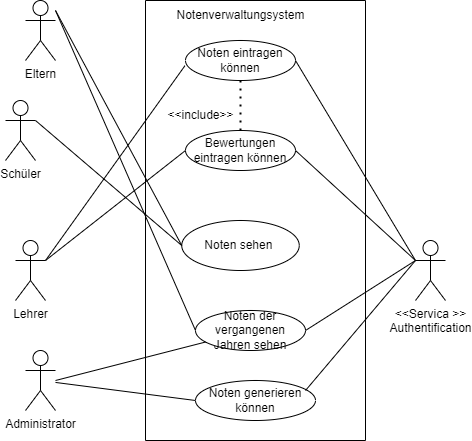

The diagram above was exported from draw.io. Its source (the exported page's mxGraphModel, read from the mxfile embedded in the PNG):
<mxGraphModel dx="853" dy="499" grid="1" gridSize="10" guides="1" tooltips="1" connect="1" arrows="1" fold="1" page="1" pageScale="1" pageWidth="827" pageHeight="1169" math="0" shadow="0">
  <root>
    <mxCell id="0" />
    <mxCell id="1" parent="0" />
    <mxCell id="3QB-p35VkVFO2Hb8v3Je-46" value="Lehrer" style="shape=umlActor;verticalLabelPosition=bottom;verticalAlign=top;html=1;outlineConnect=0;" vertex="1" parent="1">
      <mxGeometry x="20" y="720" width="30" height="60" as="geometry" />
    </mxCell>
    <mxCell id="3QB-p35VkVFO2Hb8v3Je-60" value="Noten eintragen können" style="ellipse;whiteSpace=wrap;html=1;" vertex="1" parent="1">
      <mxGeometry x="190" y="520" width="110" height="40" as="geometry" />
    </mxCell>
    <mxCell id="3QB-p35VkVFO2Hb8v3Je-61" value="Bewertungen eintragen können" style="ellipse;whiteSpace=wrap;html=1;" vertex="1" parent="1">
      <mxGeometry x="190" y="610" width="110" height="40" as="geometry" />
    </mxCell>
    <mxCell id="3QB-p35VkVFO2Hb8v3Je-63" value="" style="endArrow=none;dashed=1;html=1;dashPattern=1 3;strokeWidth=2;rounded=0;entryX=0.5;entryY=1;entryDx=0;entryDy=0;exitX=0.5;exitY=0;exitDx=0;exitDy=0;" edge="1" parent="1" source="3QB-p35VkVFO2Hb8v3Je-61" target="3QB-p35VkVFO2Hb8v3Je-60">
      <mxGeometry width="50" height="50" relative="1" as="geometry">
        <mxPoint x="240" y="610" as="sourcePoint" />
        <mxPoint x="290" y="560" as="targetPoint" />
      </mxGeometry>
    </mxCell>
    <mxCell id="3QB-p35VkVFO2Hb8v3Je-64" value="&amp;lt;&amp;lt;include&amp;gt;&amp;gt;" style="text;html=1;align=center;verticalAlign=middle;resizable=0;points=[];autosize=1;strokeColor=none;fillColor=none;" vertex="1" parent="1">
      <mxGeometry x="160" y="580" width="90" height="30" as="geometry" />
    </mxCell>
    <mxCell id="3QB-p35VkVFO2Hb8v3Je-65" value="" style="swimlane;startSize=0;" vertex="1" parent="1">
      <mxGeometry x="150" y="480" width="220" height="440" as="geometry" />
    </mxCell>
    <mxCell id="3QB-p35VkVFO2Hb8v3Je-66" value="Notenverwaltungsystem" style="text;html=1;align=center;verticalAlign=middle;resizable=0;points=[];autosize=1;strokeColor=none;fillColor=none;" vertex="1" parent="3QB-p35VkVFO2Hb8v3Je-65">
      <mxGeometry x="20" width="150" height="30" as="geometry" />
    </mxCell>
    <mxCell id="3QB-p35VkVFO2Hb8v3Je-62" value="Noten der vergangenen Jahren sehen" style="ellipse;whiteSpace=wrap;html=1;" vertex="1" parent="3QB-p35VkVFO2Hb8v3Je-65">
      <mxGeometry x="50" y="310" width="110" height="40" as="geometry" />
    </mxCell>
    <mxCell id="3QB-p35VkVFO2Hb8v3Je-77" value="" style="endArrow=none;html=1;rounded=0;entryX=0;entryY=0.3333333333333333;entryDx=0;entryDy=0;entryPerimeter=0;" edge="1" parent="3QB-p35VkVFO2Hb8v3Je-65" target="3QB-p35VkVFO2Hb8v3Je-73">
      <mxGeometry width="50" height="50" relative="1" as="geometry">
        <mxPoint x="160" y="330" as="sourcePoint" />
        <mxPoint x="210" y="280" as="targetPoint" />
      </mxGeometry>
    </mxCell>
    <mxCell id="3QB-p35VkVFO2Hb8v3Je-78" value="" style="endArrow=none;html=1;rounded=0;entryX=0;entryY=0.3333333333333333;entryDx=0;entryDy=0;entryPerimeter=0;" edge="1" parent="3QB-p35VkVFO2Hb8v3Je-65" target="3QB-p35VkVFO2Hb8v3Je-73">
      <mxGeometry width="50" height="50" relative="1" as="geometry">
        <mxPoint x="150" y="150" as="sourcePoint" />
        <mxPoint x="200" y="100" as="targetPoint" />
      </mxGeometry>
    </mxCell>
    <mxCell id="3QB-p35VkVFO2Hb8v3Je-79" value="" style="endArrow=none;html=1;rounded=0;" edge="1" parent="3QB-p35VkVFO2Hb8v3Je-65">
      <mxGeometry width="50" height="50" relative="1" as="geometry">
        <mxPoint x="150" y="60" as="sourcePoint" />
        <mxPoint x="270" y="260" as="targetPoint" />
      </mxGeometry>
    </mxCell>
    <mxCell id="3QB-p35VkVFO2Hb8v3Je-80" value="Noten sehen&amp;nbsp;" style="ellipse;whiteSpace=wrap;html=1;" vertex="1" parent="3QB-p35VkVFO2Hb8v3Je-65">
      <mxGeometry x="36.25" y="220" width="117.5" height="50" as="geometry" />
    </mxCell>
    <mxCell id="3QB-p35VkVFO2Hb8v3Je-82" value="Noten generieren können" style="ellipse;whiteSpace=wrap;html=1;" vertex="1" parent="3QB-p35VkVFO2Hb8v3Je-65">
      <mxGeometry x="50" y="380" width="120" height="40" as="geometry" />
    </mxCell>
    <mxCell id="3QB-p35VkVFO2Hb8v3Je-84" value="" style="endArrow=none;html=1;rounded=0;entryX=0;entryY=0.3333333333333333;entryDx=0;entryDy=0;entryPerimeter=0;" edge="1" parent="3QB-p35VkVFO2Hb8v3Je-65" target="3QB-p35VkVFO2Hb8v3Je-73">
      <mxGeometry width="50" height="50" relative="1" as="geometry">
        <mxPoint x="160" y="390" as="sourcePoint" />
        <mxPoint x="210" y="340" as="targetPoint" />
      </mxGeometry>
    </mxCell>
    <mxCell id="3QB-p35VkVFO2Hb8v3Je-73" value="&amp;lt;&amp;lt;Servica &amp;gt;&amp;gt;&lt;div&gt;Authentification&lt;/div&gt;" style="shape=umlActor;verticalLabelPosition=bottom;verticalAlign=top;html=1;outlineConnect=0;" vertex="1" parent="1">
      <mxGeometry x="420" y="720" width="30" height="60" as="geometry" />
    </mxCell>
    <mxCell id="3QB-p35VkVFO2Hb8v3Je-74" value="" style="endArrow=none;html=1;rounded=0;entryX=-0.005;entryY=0.63;entryDx=0;entryDy=0;entryPerimeter=0;" edge="1" parent="1" target="3QB-p35VkVFO2Hb8v3Je-60">
      <mxGeometry width="50" height="50" relative="1" as="geometry">
        <mxPoint x="50" y="740" as="sourcePoint" />
        <mxPoint x="100" y="690" as="targetPoint" />
      </mxGeometry>
    </mxCell>
    <mxCell id="3QB-p35VkVFO2Hb8v3Je-75" value="" style="endArrow=none;html=1;rounded=0;entryX=0;entryY=0.5;entryDx=0;entryDy=0;exitX=1;exitY=0.3333333333333333;exitDx=0;exitDy=0;exitPerimeter=0;" edge="1" parent="1" source="3QB-p35VkVFO2Hb8v3Je-46" target="3QB-p35VkVFO2Hb8v3Je-61">
      <mxGeometry width="50" height="50" relative="1" as="geometry">
        <mxPoint x="50" y="750" as="sourcePoint" />
        <mxPoint x="100" y="700" as="targetPoint" />
      </mxGeometry>
    </mxCell>
    <mxCell id="3QB-p35VkVFO2Hb8v3Je-76" value="" style="endArrow=none;html=1;rounded=0;entryX=0;entryY=0.5;entryDx=0;entryDy=0;" edge="1" parent="1" target="3QB-p35VkVFO2Hb8v3Je-62">
      <mxGeometry width="50" height="50" relative="1" as="geometry">
        <mxPoint x="60" y="490" as="sourcePoint" />
        <mxPoint x="100" y="690" as="targetPoint" />
      </mxGeometry>
    </mxCell>
    <mxCell id="3QB-p35VkVFO2Hb8v3Je-81" value="" style="endArrow=none;html=1;rounded=0;entryX=0;entryY=0.5;entryDx=0;entryDy=0;" edge="1" parent="1" target="3QB-p35VkVFO2Hb8v3Je-80">
      <mxGeometry width="50" height="50" relative="1" as="geometry">
        <mxPoint x="60" y="490" as="sourcePoint" />
        <mxPoint x="110" y="690" as="targetPoint" />
      </mxGeometry>
    </mxCell>
    <mxCell id="3QB-p35VkVFO2Hb8v3Je-83" value="" style="endArrow=none;html=1;rounded=0;entryX=0;entryY=0.5;entryDx=0;entryDy=0;" edge="1" parent="1" source="3QB-p35VkVFO2Hb8v3Je-88" target="3QB-p35VkVFO2Hb8v3Je-82">
      <mxGeometry width="50" height="50" relative="1" as="geometry">
        <mxPoint x="50" y="740" as="sourcePoint" />
        <mxPoint x="100" y="690" as="targetPoint" />
      </mxGeometry>
    </mxCell>
    <mxCell id="3QB-p35VkVFO2Hb8v3Je-85" value="Schüler" style="shape=umlActor;verticalLabelPosition=bottom;verticalAlign=top;html=1;outlineConnect=0;" vertex="1" parent="1">
      <mxGeometry x="10" y="580" width="30" height="60" as="geometry" />
    </mxCell>
    <mxCell id="3QB-p35VkVFO2Hb8v3Je-88" value="Administrator" style="shape=umlActor;verticalLabelPosition=bottom;verticalAlign=top;html=1;outlineConnect=0;" vertex="1" parent="1">
      <mxGeometry x="30" y="830" width="30" height="60" as="geometry" />
    </mxCell>
    <mxCell id="3QB-p35VkVFO2Hb8v3Je-89" value="" style="endArrow=none;html=1;rounded=0;" edge="1" parent="1" target="3QB-p35VkVFO2Hb8v3Je-62">
      <mxGeometry width="50" height="50" relative="1" as="geometry">
        <mxPoint x="60" y="860" as="sourcePoint" />
        <mxPoint x="110" y="810" as="targetPoint" />
      </mxGeometry>
    </mxCell>
    <mxCell id="3QB-p35VkVFO2Hb8v3Je-90" value="" style="endArrow=none;html=1;rounded=0;entryX=0;entryY=0.5;entryDx=0;entryDy=0;" edge="1" parent="1" target="3QB-p35VkVFO2Hb8v3Je-80">
      <mxGeometry width="50" height="50" relative="1" as="geometry">
        <mxPoint x="40" y="600" as="sourcePoint" />
        <mxPoint x="90" y="550" as="targetPoint" />
      </mxGeometry>
    </mxCell>
    <mxCell id="3QB-p35VkVFO2Hb8v3Je-91" value="Eltern" style="shape=umlActor;verticalLabelPosition=bottom;verticalAlign=top;html=1;outlineConnect=0;" vertex="1" parent="1">
      <mxGeometry x="30" y="480" width="30" height="60" as="geometry" />
    </mxCell>
  </root>
</mxGraphModel>